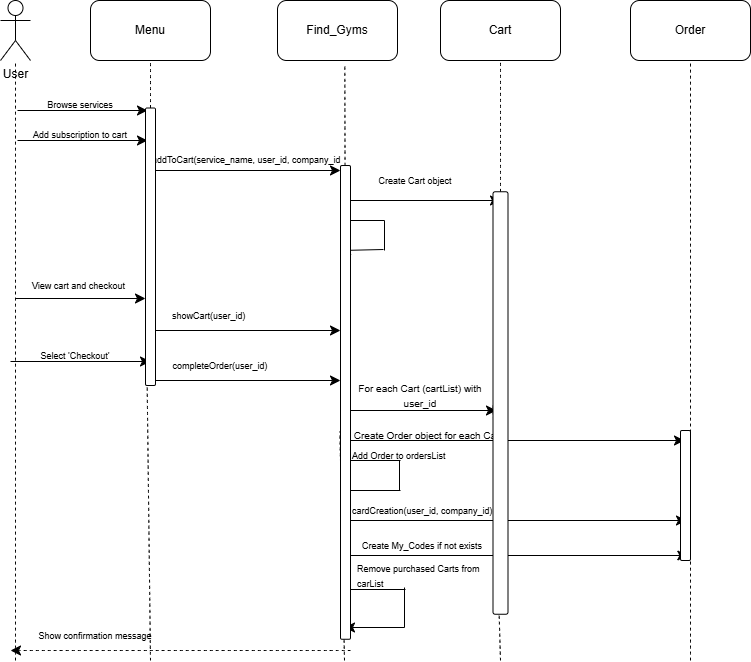

The diagram above was exported from draw.io. Its source (the exported page's mxGraphModel, read from the mxfile embedded in the PNG):
<mxGraphModel dx="1227" dy="688" grid="1" gridSize="10" guides="1" tooltips="1" connect="1" arrows="1" fold="1" page="1" pageScale="1" pageWidth="850" pageHeight="1100" math="0" shadow="0">
  <root>
    <mxCell id="0" />
    <mxCell id="1" parent="0" />
    <mxCell id="MGNw-mXIK1qpEn-AeC_b-1" value="User" style="shape=umlActor;verticalLabelPosition=bottom;verticalAlign=top;html=1;outlineConnect=0;" vertex="1" parent="1">
      <mxGeometry x="40" y="60" width="30" height="60" as="geometry" />
    </mxCell>
    <mxCell id="MGNw-mXIK1qpEn-AeC_b-2" value="Menu" style="rounded=1;whiteSpace=wrap;html=1;" vertex="1" parent="1">
      <mxGeometry x="130" y="60" width="120" height="60" as="geometry" />
    </mxCell>
    <mxCell id="MGNw-mXIK1qpEn-AeC_b-3" value="Find_Gyms" style="rounded=1;whiteSpace=wrap;html=1;" vertex="1" parent="1">
      <mxGeometry x="317" y="60" width="120" height="60" as="geometry" />
    </mxCell>
    <mxCell id="MGNw-mXIK1qpEn-AeC_b-4" value="Cart" style="rounded=1;whiteSpace=wrap;html=1;" vertex="1" parent="1">
      <mxGeometry x="480" y="60" width="120" height="60" as="geometry" />
    </mxCell>
    <mxCell id="MGNw-mXIK1qpEn-AeC_b-5" value="Order" style="rounded=1;whiteSpace=wrap;html=1;" vertex="1" parent="1">
      <mxGeometry x="670" y="60" width="120" height="60" as="geometry" />
    </mxCell>
    <mxCell id="MGNw-mXIK1qpEn-AeC_b-6" value="" style="endArrow=none;dashed=1;html=1;rounded=0;fontSize=12;startSize=8;endSize=8;curved=1;" edge="1" parent="1">
      <mxGeometry width="50" height="50" relative="1" as="geometry">
        <mxPoint x="55" y="720" as="sourcePoint" />
        <mxPoint x="55" y="120" as="targetPoint" />
      </mxGeometry>
    </mxCell>
    <mxCell id="MGNw-mXIK1qpEn-AeC_b-7" value="" style="endArrow=none;dashed=1;html=1;rounded=0;fontSize=12;startSize=8;endSize=8;curved=1;entryX=0.5;entryY=1;entryDx=0;entryDy=0;" edge="1" parent="1" source="MGNw-mXIK1qpEn-AeC_b-52" target="MGNw-mXIK1qpEn-AeC_b-2">
      <mxGeometry width="50" height="50" relative="1" as="geometry">
        <mxPoint x="190" y="720" as="sourcePoint" />
        <mxPoint x="270" y="390" as="targetPoint" />
      </mxGeometry>
    </mxCell>
    <mxCell id="MGNw-mXIK1qpEn-AeC_b-8" value="" style="endArrow=none;dashed=1;html=1;rounded=0;fontSize=12;startSize=8;endSize=8;curved=1;entryX=0.561;entryY=1.061;entryDx=0;entryDy=0;entryPerimeter=0;" edge="1" parent="1" source="MGNw-mXIK1qpEn-AeC_b-54" target="MGNw-mXIK1qpEn-AeC_b-3">
      <mxGeometry width="50" height="50" relative="1" as="geometry">
        <mxPoint x="384" y="720" as="sourcePoint" />
        <mxPoint x="390" y="160" as="targetPoint" />
      </mxGeometry>
    </mxCell>
    <mxCell id="MGNw-mXIK1qpEn-AeC_b-9" value="" style="endArrow=none;dashed=1;html=1;rounded=0;fontSize=12;startSize=8;endSize=8;curved=1;entryX=0.5;entryY=1;entryDx=0;entryDy=0;" edge="1" parent="1" source="MGNw-mXIK1qpEn-AeC_b-56" target="MGNw-mXIK1qpEn-AeC_b-4">
      <mxGeometry width="50" height="50" relative="1" as="geometry">
        <mxPoint x="540" y="720" as="sourcePoint" />
        <mxPoint x="490" y="400" as="targetPoint" />
      </mxGeometry>
    </mxCell>
    <mxCell id="MGNw-mXIK1qpEn-AeC_b-10" value="" style="endArrow=none;dashed=1;html=1;rounded=0;fontSize=12;startSize=8;endSize=8;curved=1;entryX=0.5;entryY=1;entryDx=0;entryDy=0;" edge="1" parent="1" target="MGNw-mXIK1qpEn-AeC_b-5">
      <mxGeometry width="50" height="50" relative="1" as="geometry">
        <mxPoint x="730" y="720" as="sourcePoint" />
        <mxPoint x="650" y="390" as="targetPoint" />
      </mxGeometry>
    </mxCell>
    <mxCell id="MGNw-mXIK1qpEn-AeC_b-11" value="" style="endArrow=classic;html=1;rounded=0;fontSize=12;startSize=8;endSize=8;curved=1;" edge="1" parent="1">
      <mxGeometry width="50" height="50" relative="1" as="geometry">
        <mxPoint x="57" y="170" as="sourcePoint" />
        <mxPoint x="187" y="170" as="targetPoint" />
      </mxGeometry>
    </mxCell>
    <mxCell id="MGNw-mXIK1qpEn-AeC_b-12" value="Browse services" style="text;html=1;align=center;verticalAlign=middle;whiteSpace=wrap;rounded=0;fontSize=9;" vertex="1" parent="1">
      <mxGeometry x="60" y="150" width="120" height="30" as="geometry" />
    </mxCell>
    <mxCell id="MGNw-mXIK1qpEn-AeC_b-13" value="" style="endArrow=classic;html=1;rounded=0;fontSize=12;startSize=8;endSize=8;curved=1;" edge="1" parent="1">
      <mxGeometry width="50" height="50" relative="1" as="geometry">
        <mxPoint x="57" y="200" as="sourcePoint" />
        <mxPoint x="187" y="200" as="targetPoint" />
      </mxGeometry>
    </mxCell>
    <mxCell id="MGNw-mXIK1qpEn-AeC_b-14" value="Add subscription to cart" style="text;html=1;align=center;verticalAlign=middle;whiteSpace=wrap;rounded=0;fontSize=9;" vertex="1" parent="1">
      <mxGeometry x="60" y="180" width="120" height="30" as="geometry" />
    </mxCell>
    <mxCell id="MGNw-mXIK1qpEn-AeC_b-15" value="" style="endArrow=classic;html=1;rounded=0;fontSize=12;startSize=8;endSize=8;curved=1;" edge="1" parent="1">
      <mxGeometry width="50" height="50" relative="1" as="geometry">
        <mxPoint x="190" y="230" as="sourcePoint" />
        <mxPoint x="380" y="230" as="targetPoint" />
      </mxGeometry>
    </mxCell>
    <mxCell id="MGNw-mXIK1qpEn-AeC_b-16" value="addToCart(service_name, user_id, company_id" style="text;html=1;align=left;verticalAlign=middle;whiteSpace=wrap;rounded=0;fontSize=9;" vertex="1" parent="1">
      <mxGeometry x="190" y="200" width="200" height="40" as="geometry" />
    </mxCell>
    <mxCell id="MGNw-mXIK1qpEn-AeC_b-17" value="" style="endArrow=classic;html=1;rounded=0;fontSize=12;startSize=8;endSize=8;curved=1;" edge="1" parent="1">
      <mxGeometry width="50" height="50" relative="1" as="geometry">
        <mxPoint x="385" y="260" as="sourcePoint" />
        <mxPoint x="540" y="260" as="targetPoint" />
      </mxGeometry>
    </mxCell>
    <mxCell id="MGNw-mXIK1qpEn-AeC_b-18" value="&lt;font style=&quot;font-size: 9px;&quot;&gt;Create Cart object&lt;/font&gt;" style="text;html=1;align=center;verticalAlign=middle;whiteSpace=wrap;rounded=0;" vertex="1" parent="1">
      <mxGeometry x="400" y="230" width="110" height="20" as="geometry" />
    </mxCell>
    <mxCell id="MGNw-mXIK1qpEn-AeC_b-19" value="" style="endArrow=none;html=1;rounded=0;fontSize=12;startSize=8;endSize=8;curved=1;" edge="1" parent="1">
      <mxGeometry width="50" height="50" relative="1" as="geometry">
        <mxPoint x="384" y="280" as="sourcePoint" />
        <mxPoint x="424" y="280" as="targetPoint" />
      </mxGeometry>
    </mxCell>
    <mxCell id="MGNw-mXIK1qpEn-AeC_b-20" value="" style="endArrow=none;html=1;rounded=0;fontSize=12;startSize=8;endSize=8;curved=1;" edge="1" parent="1">
      <mxGeometry width="50" height="50" relative="1" as="geometry">
        <mxPoint x="424" y="310" as="sourcePoint" />
        <mxPoint x="424" y="280" as="targetPoint" />
      </mxGeometry>
    </mxCell>
    <mxCell id="MGNw-mXIK1qpEn-AeC_b-21" value="" style="endArrow=classic;html=1;rounded=0;fontSize=12;startSize=8;endSize=8;curved=1;" edge="1" parent="1">
      <mxGeometry width="50" height="50" relative="1" as="geometry">
        <mxPoint x="423" y="309" as="sourcePoint" />
        <mxPoint x="380" y="310" as="targetPoint" />
      </mxGeometry>
    </mxCell>
    <mxCell id="MGNw-mXIK1qpEn-AeC_b-22" value="" style="endArrow=classic;html=1;rounded=0;fontSize=12;startSize=8;endSize=8;curved=1;" edge="1" parent="1">
      <mxGeometry width="50" height="50" relative="1" as="geometry">
        <mxPoint x="55" y="358" as="sourcePoint" />
        <mxPoint x="185" y="358" as="targetPoint" />
      </mxGeometry>
    </mxCell>
    <mxCell id="MGNw-mXIK1qpEn-AeC_b-23" value="&lt;font style=&quot;font-size: 9px;&quot;&gt;View cart and checkout&lt;/font&gt;" style="text;html=1;align=left;verticalAlign=middle;whiteSpace=wrap;rounded=0;" vertex="1" parent="1">
      <mxGeometry x="70" y="330" width="120" height="30" as="geometry" />
    </mxCell>
    <mxCell id="MGNw-mXIK1qpEn-AeC_b-24" value="" style="endArrow=classic;html=1;rounded=0;fontSize=12;startSize=8;endSize=8;curved=1;" edge="1" parent="1">
      <mxGeometry width="50" height="50" relative="1" as="geometry">
        <mxPoint x="190" y="390" as="sourcePoint" />
        <mxPoint x="380" y="390" as="targetPoint" />
      </mxGeometry>
    </mxCell>
    <mxCell id="MGNw-mXIK1qpEn-AeC_b-25" value="&lt;font style=&quot;font-size: 9px;&quot;&gt;showCart(user_id)&lt;/font&gt;" style="text;html=1;align=left;verticalAlign=middle;whiteSpace=wrap;rounded=0;" vertex="1" parent="1">
      <mxGeometry x="210" y="360" width="110" height="30" as="geometry" />
    </mxCell>
    <mxCell id="MGNw-mXIK1qpEn-AeC_b-26" value="" style="endArrow=classic;html=1;rounded=0;fontSize=12;startSize=8;endSize=8;curved=1;" edge="1" parent="1">
      <mxGeometry width="50" height="50" relative="1" as="geometry">
        <mxPoint x="50" y="421" as="sourcePoint" />
        <mxPoint x="190" y="421" as="targetPoint" />
      </mxGeometry>
    </mxCell>
    <mxCell id="MGNw-mXIK1qpEn-AeC_b-27" value="&lt;font style=&quot;font-size: 9px;&quot;&gt;Select 'Checkout'&lt;/font&gt;" style="text;html=1;align=center;verticalAlign=middle;whiteSpace=wrap;rounded=0;" vertex="1" parent="1">
      <mxGeometry x="60" y="400" width="110" height="30" as="geometry" />
    </mxCell>
    <mxCell id="MGNw-mXIK1qpEn-AeC_b-28" value="" style="endArrow=classic;html=1;rounded=0;fontSize=12;startSize=8;endSize=8;curved=1;" edge="1" parent="1">
      <mxGeometry width="50" height="50" relative="1" as="geometry">
        <mxPoint x="190" y="440" as="sourcePoint" />
        <mxPoint x="380" y="440" as="targetPoint" />
      </mxGeometry>
    </mxCell>
    <mxCell id="MGNw-mXIK1qpEn-AeC_b-29" value="&lt;font style=&quot;font-size: 9px;&quot;&gt;completeOrder(user_id)&lt;/font&gt;" style="text;html=1;align=center;verticalAlign=middle;whiteSpace=wrap;rounded=0;" vertex="1" parent="1">
      <mxGeometry x="210" y="410" width="100" height="30" as="geometry" />
    </mxCell>
    <mxCell id="MGNw-mXIK1qpEn-AeC_b-30" value="" style="endArrow=classic;html=1;rounded=0;fontSize=12;startSize=8;endSize=8;curved=1;" edge="1" parent="1">
      <mxGeometry width="50" height="50" relative="1" as="geometry">
        <mxPoint x="386" y="470" as="sourcePoint" />
        <mxPoint x="536" y="470" as="targetPoint" />
      </mxGeometry>
    </mxCell>
    <mxCell id="MGNw-mXIK1qpEn-AeC_b-31" value="&lt;font size=&quot;1&quot;&gt;For each Cart (cartList) with user_id&lt;/font&gt;" style="text;html=1;align=center;verticalAlign=middle;whiteSpace=wrap;rounded=0;" vertex="1" parent="1">
      <mxGeometry x="390" y="440" width="140" height="30" as="geometry" />
    </mxCell>
    <mxCell id="MGNw-mXIK1qpEn-AeC_b-32" value="" style="endArrow=classic;html=1;rounded=0;fontSize=12;startSize=8;endSize=8;curved=1;" edge="1" parent="1">
      <mxGeometry width="50" height="50" relative="1" as="geometry">
        <mxPoint x="384" y="500" as="sourcePoint" />
        <mxPoint x="724" y="500" as="targetPoint" />
      </mxGeometry>
    </mxCell>
    <mxCell id="MGNw-mXIK1qpEn-AeC_b-33" value="&lt;font size=&quot;1&quot;&gt;Create Order object for each Cart&lt;/font&gt;" style="text;html=1;align=center;verticalAlign=middle;whiteSpace=wrap;rounded=0;" vertex="1" parent="1">
      <mxGeometry x="383" y="480" width="170" height="30" as="geometry" />
    </mxCell>
    <mxCell id="MGNw-mXIK1qpEn-AeC_b-34" value="" style="endArrow=none;html=1;rounded=0;fontSize=12;startSize=8;endSize=8;curved=1;" edge="1" parent="1">
      <mxGeometry width="50" height="50" relative="1" as="geometry">
        <mxPoint x="386" y="520" as="sourcePoint" />
        <mxPoint x="440" y="520" as="targetPoint" />
      </mxGeometry>
    </mxCell>
    <mxCell id="MGNw-mXIK1qpEn-AeC_b-35" value="" style="endArrow=none;html=1;rounded=0;fontSize=12;startSize=8;endSize=8;curved=1;" edge="1" parent="1">
      <mxGeometry width="50" height="50" relative="1" as="geometry">
        <mxPoint x="439" y="550" as="sourcePoint" />
        <mxPoint x="439" y="520" as="targetPoint" />
      </mxGeometry>
    </mxCell>
    <mxCell id="MGNw-mXIK1qpEn-AeC_b-36" value="" style="endArrow=classic;html=1;rounded=0;fontSize=12;startSize=8;endSize=8;curved=1;" edge="1" parent="1">
      <mxGeometry width="50" height="50" relative="1" as="geometry">
        <mxPoint x="440" y="550" as="sourcePoint" />
        <mxPoint x="380" y="550" as="targetPoint" />
      </mxGeometry>
    </mxCell>
    <mxCell id="MGNw-mXIK1qpEn-AeC_b-37" value="&lt;font style=&quot;font-size: 9px;&quot;&gt;Add Order to ordersList&lt;/font&gt;" style="text;html=1;align=left;verticalAlign=middle;whiteSpace=wrap;rounded=0;" vertex="1" parent="1">
      <mxGeometry x="390" y="500" width="140" height="30" as="geometry" />
    </mxCell>
    <mxCell id="MGNw-mXIK1qpEn-AeC_b-38" value="" style="endArrow=classic;html=1;rounded=0;fontSize=12;startSize=8;endSize=8;curved=1;" edge="1" parent="1">
      <mxGeometry width="50" height="50" relative="1" as="geometry">
        <mxPoint x="386" y="580" as="sourcePoint" />
        <mxPoint x="726" y="580" as="targetPoint" />
      </mxGeometry>
    </mxCell>
    <mxCell id="MGNw-mXIK1qpEn-AeC_b-39" value="&lt;font style=&quot;font-size: 9px;&quot;&gt;cardCreation(user_id, company_id)&lt;/font&gt;" style="text;html=1;align=left;verticalAlign=middle;whiteSpace=wrap;rounded=0;" vertex="1" parent="1">
      <mxGeometry x="390" y="560" width="230" height="20" as="geometry" />
    </mxCell>
    <mxCell id="MGNw-mXIK1qpEn-AeC_b-40" value="" style="endArrow=classic;html=1;rounded=0;fontSize=12;startSize=8;endSize=8;curved=1;" edge="1" parent="1">
      <mxGeometry width="50" height="50" relative="1" as="geometry">
        <mxPoint x="386" y="615" as="sourcePoint" />
        <mxPoint x="727.3333740234375" y="615" as="targetPoint" />
      </mxGeometry>
    </mxCell>
    <mxCell id="MGNw-mXIK1qpEn-AeC_b-41" value="&lt;font style=&quot;font-size: 9px;&quot;&gt;Create My_Codes if not exists&lt;/font&gt;" style="text;html=1;align=left;verticalAlign=middle;whiteSpace=wrap;rounded=0;" vertex="1" parent="1">
      <mxGeometry x="400" y="590" width="160" height="30" as="geometry" />
    </mxCell>
    <mxCell id="MGNw-mXIK1qpEn-AeC_b-46" value="" style="endArrow=none;html=1;rounded=0;fontSize=12;startSize=8;endSize=8;curved=1;" edge="1" parent="1">
      <mxGeometry width="50" height="50" relative="1" as="geometry">
        <mxPoint x="385" y="649" as="sourcePoint" />
        <mxPoint x="445" y="649" as="targetPoint" />
      </mxGeometry>
    </mxCell>
    <mxCell id="MGNw-mXIK1qpEn-AeC_b-47" value="" style="endArrow=none;html=1;rounded=0;fontSize=12;startSize=8;endSize=8;curved=1;" edge="1" parent="1">
      <mxGeometry width="50" height="50" relative="1" as="geometry">
        <mxPoint x="444" y="687" as="sourcePoint" />
        <mxPoint x="444" y="647" as="targetPoint" />
      </mxGeometry>
    </mxCell>
    <mxCell id="MGNw-mXIK1qpEn-AeC_b-48" value="" style="endArrow=classic;html=1;rounded=0;fontSize=12;startSize=8;endSize=8;curved=1;" edge="1" parent="1">
      <mxGeometry width="50" height="50" relative="1" as="geometry">
        <mxPoint x="444" y="687" as="sourcePoint" />
        <mxPoint x="384" y="687" as="targetPoint" />
      </mxGeometry>
    </mxCell>
    <mxCell id="MGNw-mXIK1qpEn-AeC_b-49" value="&lt;font style=&quot;font-size: 9px;&quot;&gt;Remove purchased Carts from carList&lt;/font&gt;" style="text;html=1;align=left;verticalAlign=middle;whiteSpace=wrap;rounded=0;" vertex="1" parent="1">
      <mxGeometry x="395" y="620" width="135" height="30" as="geometry" />
    </mxCell>
    <mxCell id="MGNw-mXIK1qpEn-AeC_b-50" value="" style="endArrow=classic;html=1;rounded=0;fontSize=12;startSize=8;endSize=8;curved=1;dashed=1;" edge="1" parent="1">
      <mxGeometry width="50" height="50" relative="1" as="geometry">
        <mxPoint x="390" y="710" as="sourcePoint" />
        <mxPoint x="50" y="710" as="targetPoint" />
      </mxGeometry>
    </mxCell>
    <mxCell id="MGNw-mXIK1qpEn-AeC_b-51" value="&lt;font style=&quot;font-size: 9px;&quot;&gt;Show confirmation message&lt;/font&gt;" style="text;html=1;align=center;verticalAlign=middle;whiteSpace=wrap;rounded=0;" vertex="1" parent="1">
      <mxGeometry x="50" y="680" width="170" height="30" as="geometry" />
    </mxCell>
    <mxCell id="MGNw-mXIK1qpEn-AeC_b-53" value="" style="endArrow=none;dashed=1;html=1;rounded=0;fontSize=12;startSize=8;endSize=8;curved=1;entryX=0.5;entryY=1;entryDx=0;entryDy=0;" edge="1" parent="1" target="MGNw-mXIK1qpEn-AeC_b-52">
      <mxGeometry width="50" height="50" relative="1" as="geometry">
        <mxPoint x="190" y="720" as="sourcePoint" />
        <mxPoint x="190" y="120" as="targetPoint" />
      </mxGeometry>
    </mxCell>
    <mxCell id="MGNw-mXIK1qpEn-AeC_b-52" value="" style="rounded=1;whiteSpace=wrap;html=1;rotation=90;" vertex="1" parent="1">
      <mxGeometry x="51.25" y="301.25" width="277.5" height="10" as="geometry" />
    </mxCell>
    <mxCell id="MGNw-mXIK1qpEn-AeC_b-55" value="" style="endArrow=none;dashed=1;html=1;rounded=0;fontSize=12;startSize=8;endSize=8;curved=1;entryX=0.561;entryY=1.061;entryDx=0;entryDy=0;entryPerimeter=0;" edge="1" parent="1" target="MGNw-mXIK1qpEn-AeC_b-54">
      <mxGeometry width="50" height="50" relative="1" as="geometry">
        <mxPoint x="384" y="720" as="sourcePoint" />
        <mxPoint x="384" y="124" as="targetPoint" />
      </mxGeometry>
    </mxCell>
    <mxCell id="MGNw-mXIK1qpEn-AeC_b-54" value="" style="rounded=1;whiteSpace=wrap;html=1;rotation=90;" vertex="1" parent="1">
      <mxGeometry x="148.13" y="456.88" width="473.75" height="10" as="geometry" />
    </mxCell>
    <mxCell id="MGNw-mXIK1qpEn-AeC_b-57" value="" style="endArrow=none;dashed=1;html=1;rounded=0;fontSize=12;startSize=8;endSize=8;curved=1;entryX=0.5;entryY=1;entryDx=0;entryDy=0;" edge="1" parent="1" target="MGNw-mXIK1qpEn-AeC_b-56">
      <mxGeometry width="50" height="50" relative="1" as="geometry">
        <mxPoint x="540" y="720" as="sourcePoint" />
        <mxPoint x="540" y="120" as="targetPoint" />
      </mxGeometry>
    </mxCell>
    <mxCell id="MGNw-mXIK1qpEn-AeC_b-56" value="" style="rounded=1;whiteSpace=wrap;html=1;rotation=90;" vertex="1" parent="1">
      <mxGeometry x="328.75" y="455" width="422.5" height="15" as="geometry" />
    </mxCell>
    <mxCell id="MGNw-mXIK1qpEn-AeC_b-59" value="" style="rounded=1;whiteSpace=wrap;html=1;rotation=90;" vertex="1" parent="1">
      <mxGeometry x="660" y="550" width="130" height="10" as="geometry" />
    </mxCell>
  </root>
</mxGraphModel>